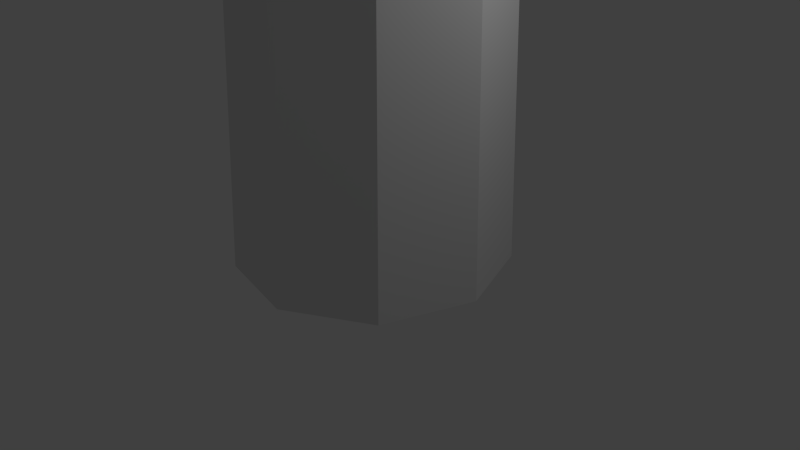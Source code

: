 # Source: palm.blend  (saved by Blender 2.58.1; exported with 4.5.12 LTS)
import bpy
from mathutils import Matrix  # noqa: F401  (used for matrix-valued properties, if any)

bpy.ops.wm.read_factory_settings(use_empty=True)
scene = bpy.context.scene
scene.name = 'Scene'

# ---- collections
col_collection_1 = bpy.data.collections.new('Collection 1'); scene.collection.children.link(col_collection_1)

# ---- world
world_world = bpy.data.worlds.new('World'); scene.world = world_world
world_world.color = (0.05088, 0.05088, 0.05088)
world_world.use_sun_shadow = False
world_world.sun_shadow_jitter_overblur = 0.0
world_world.cycles.sampling_method = 'MANUAL'
world_world.cycles.sample_map_resolution = 256

# ---- cameras
cam_camera = bpy.data.cameras.new('Camera')
cam_camera.clip_end = 100.0
cam_camera.lens = 35.0
cam_camera.ortho_scale = 7.314
cam_camera.dof.focus_distance = 0.0
cam_camera.dof.aperture_fstop = 128.0

# ---- lights
light_lamp = bpy.data.lights.new('Lamp', 'POINT')
light_lamp.transmission_factor = 0.0
light_lamp.cutoff_distance = 30.0
light_lamp.energy = 100.0
light_lamp.shadow_buffer_clip_start = 1.001
light_lamp.shadow_soft_size = 1.0
light_lamp.shadow_maximum_resolution = 0.006
light_lamp.use_absolute_resolution = True
light_lamp.cycles.use_multiple_importance_sampling = False

# ---- meshes
me_cylinder01 = bpy.data.meshes.new('Cylinder01')
me_cylinder01.from_pydata([(1.921, -1.401e-05, 0.004096), (1.458, 1.272, 0.004096), (0.6471, 1.22, 25.99), (0.8624, 0.636, 25.89), (0.2859, 1.949, 0.004096), (0.1021, 1.53, 26.04), (-1.047, 1.714, 0.004096), (-0.5178, 1.423, 26.02), (-1.917, 0.6767, 0.004096), (-0.9224, 0.9466, 25.94), (-1.917, -0.6767, 0.004096), (-0.9224, 0.3253, 25.84), (-1.047, -1.714, 0.004096), (-0.5178, -0.1506, 25.77), (0.2859, -1.949, 0.004096), (0.1021, -0.2585, 25.75), (1.458, -1.272, 0.004096), (0.6471, 0.05213, 25.8), (1.377, 1.21, 29.88), (1.815, 0.02174, 29.68), (0.2675, 1.842, 29.98), (-0.9941, 1.623, 29.94), (-1.817, 0.654, 29.79), (-1.817, -0.6105, 29.58), (-0.9941, -1.579, 29.43), (0.2675, -1.799, 29.39), (1.377, -1.167, 29.49), (0.7488, 0.317, 30.67), (0.1251, 0.6725, 30.73), (-0.5841, 0.549, 30.71), (-1.047, 0.004458, 30.62), (-1.047, -0.7064, 30.5), (-0.5841, -1.251, 30.42), (0.1251, -1.374, 30.4), (0.7488, -1.019, 30.45), (0.9951, -0.351, 30.56), (9.667, 1.243, 34.03), (8.48, 4.464, 34.55), (7.054, 6.028, 34.97), (4.047, 7.742, 35.25), (-0.03522, 9.317, 35.34), (-3.455, 8.722, 35.24), (-5.542, 7.052, 34.97), (-7.774, 4.426, 34.55), (-9.775, 1.287, 34.04), (-9.775, -2.141, 33.48), (-8.618, -3.987, 32.98), (-6.386, -6.613, 32.55), (-3.455, -9.576, 32.28), (-0.03522, -10.17, 32.18), (3.297, -9.591, 32.28), (6.305, -7.877, 32.55), (8.48, -5.318, 32.97), (9.667, -2.097, 33.49), (16.06, 6.007, 30.72), (9.266, 13.88, 32.89), (-3.036, 16.89, 31.85), (-12.35, 11.1, 29.22), (-17.21, 0.2177, 28.96), (-13.19, -9.37, 28.02), (-3.035, -16.45, 25.5), (8.51, -14.76, 28.61), (15.1, -4.715, 28.84)], [], [(0, 1, 2), (3, 0, 2), (1, 4, 5), (5, 2, 1), (4, 6, 7), (7, 5, 4), (6, 8, 9), (9, 7, 6), (8, 10, 11), (11, 9, 8), (10, 12, 13), (13, 11, 10), (12, 14, 15), (15, 13, 12), (14, 16, 17), (17, 15, 14), (16, 0, 3), (3, 17, 16), (3, 2, 18), (18, 19, 3), (2, 5, 20), (20, 18, 2), (5, 7, 21), (21, 20, 5), (7, 9, 22), (22, 21, 7), (9, 11, 23), (23, 22, 9), (11, 13, 24), (24, 23, 11), (13, 15, 25), (25, 24, 13), (15, 17, 26), (26, 25, 15), (17, 3, 19), (19, 26, 17), (27, 28, 29), (29, 30, 31), (31, 32, 33), (29, 31, 33), (27, 29, 33), (27, 33, 34), (35, 27, 34), (27, 35, 36), (36, 37, 27), (28, 27, 38), (38, 39, 28), (29, 28, 40), (40, 41, 29), (30, 29, 42), (42, 43, 30), (31, 30, 44), (44, 45, 31), (32, 31, 46), (46, 47, 32), (33, 32, 48), (48, 49, 33), (34, 33, 50), (50, 51, 34), (35, 34, 52), (52, 53, 35), (37, 36, 54), (39, 38, 55), (41, 40, 56), (43, 42, 57), (45, 44, 58), (47, 46, 59), (49, 48, 60), (51, 50, 61), (53, 52, 62)])
_uv = me_cylinder01.uv_layers.new(name='UVTex')
_uv.uv.foreach_set('vector', [0.01172, 0.8086, 0.01172, 0.6758, 0.3828, 0.7695, 0.3828, 0.7969, 0.01172, 0.8086, 0.3828, 0.7695, 0.4844, 0.9258, 0.4844, 0.8789, 0.8555, 0.9102, 0.3828, 0.7383, 0.3828, 0.7695, 0.01172, 0.6758, 0.4844, 0.8789, 0.4844, 0.793, 0.8555, 0.8555, 0.8555, 0.8555, 0.8555, 0.9102, 0.4844, 0.8789, 0.4844, 0.7891, 0.4844, 0.6797, 0.8555, 0.7305, 0.8555, 0.7305, 0.8555, 0.7539, 0.4844, 0.7891, 0.4844, 0.7891, 0.4844, 0.7344, 0.8555, 0.7539, 0.8555, 0.6992, 0.8555, 0.7305, 0.4844, 0.6797, 0.4844, 0.7344, 0.4844, 0.6836, 0.8555, 0.6992, 0.8555, 0.6992, 0.8555, 0.7539, 0.4844, 0.7344, 0.01172, 0.9531, 0.01172, 0.8203, 0.3828, 0.8633, 0.3828, 0.8633, 0.3828, 0.8906, 0.01172, 0.9531, 0.01172, 0.9531, 0.01172, 0.8828, 0.3828, 0.8906, 0.3828, 0.832, 0.3828, 0.8633, 0.01172, 0.8203, 0.01172, 0.8828, 0.01172, 0.8203, 0.3828, 0.8359, 0.3828, 0.8359, 0.3828, 0.8906, 0.01172, 0.8828, 0.8555, 0.8867, 0.8555, 0.8672, 0.9453, 0.8438, 0.9453, 0.8438, 0.9453, 0.8828, 0.8555, 0.8867, 0.8555, 0.8672, 0.8555, 0.8477, 0.9453, 0.8086, 0.9453, 0.8047, 0.9453, 0.8438, 0.8555, 0.8672, 0.3828, 0.793, 0.3828, 0.7695, 0.4727, 0.7617, 0.4727, 0.7617, 0.4727, 0.7891, 0.3828, 0.793, 0.3828, 0.7695, 0.3828, 0.7539, 0.4727, 0.7305, 0.4727, 0.7305, 0.4727, 0.7617, 0.3828, 0.7695, 0.3828, 0.7539, 0.3828, 0.7344, 0.4727, 0.6953, 0.4727, 0.6953, 0.4727, 0.7305, 0.3828, 0.7539, 0.3828, 0.8945, 0.3828, 0.8828, 0.4727, 0.8906, 0.4727, 0.8906, 0.4727, 0.9336, 0.3828, 0.8945, 0.3828, 0.8828, 0.3828, 0.8633, 0.4727, 0.8633, 0.4727, 0.8633, 0.4727, 0.8906, 0.3828, 0.8828, 0.3828, 0.8633, 0.3828, 0.8359, 0.4727, 0.8359, 0.4727, 0.8359, 0.4727, 0.8633, 0.3828, 0.8633, 0.8555, 0.9102, 0.8555, 0.8867, 0.9453, 0.8828, 0.9453, 0.8828, 0.9453, 0.9062, 0.8555, 0.9102, 0.332, 0.3802, 0.3444, 0.3568, 0.369, 0.3468, 0.369, 0.3468, 0.3942, 0.355, 0.4083, 0.3775, 0.4083, 0.3775, 0.4046, 0.4038, 0.3849, 0.4215, 0.369, 0.3468, 0.4083, 0.3775, 0.3849, 0.4215, 0.332, 0.3802, 0.369, 0.3468, 0.3849, 0.4215, 0.332, 0.3802, 0.3849, 0.4215, 0.3584, 0.4225, 0.3375, 0.4061, 0.332, 0.3802, 0.3584, 0.4225, 0.332, 0.3802, 0.3375, 0.4061, 0.1522, 0.4419, 0.1522, 0.4419, 0.144, 0.3505, 0.332, 0.3802, 0.3444, 0.3568, 0.332, 0.3802, 0.1624, 0.2846, 0.1624, 0.2846, 0.216, 0.2186, 0.3444, 0.3568, 0.369, 0.3468, 0.3444, 0.3568, 0.2477, 0.1938, 0.2477, 0.1938, 0.3312, 0.1616, 0.369, 0.3468, 0.3942, 0.355, 0.369, 0.3468, 0.4238, 0.1604, 0.4238, 0.1604, 0.5065, 0.1982, 0.3942, 0.355, 0.4083, 0.3775, 0.3942, 0.355, 0.5559, 0.2386, 0.5559, 0.2386, 0.5997, 0.3163, 0.4083, 0.3775, 0.4046, 0.4038, 0.4083, 0.3775, 0.6051, 0.3933, 0.6051, 0.3933, 0.5797, 0.4883, 0.4046, 0.4038, 0.3849, 0.4215, 0.4046, 0.4038, 0.5453, 0.5094, 0.5453, 0.5094, 0.4821, 0.5758, 0.3849, 0.4215, 0.3584, 0.4225, 0.3849, 0.4215, 0.3975, 0.5992, 0.3975, 0.5992, 0.3096, 0.5931, 0.3584, 0.4225, 0.3375, 0.4061, 0.3584, 0.4225, 0.2412, 0.575, 0.2412, 0.575, 0.1821, 0.5133, 0.3375, 0.4061, 0.144, 0.3505, 0.1522, 0.4419, 0.01015, 0.3875, 0.216, 0.2186, 0.1624, 0.2846, 0.05478, 0.1422, 0.3312, 0.1616, 0.2477, 0.1938, 0.2549, 0.003677, 0.5065, 0.1982, 0.4238, 0.1604, 0.5422, 0.01954, 0.5997, 0.3163, 0.5559, 0.2386, 0.711, 0.203, 0.5797, 0.4883, 0.6051, 0.3933, 0.7554, 0.4727, 0.4821, 0.5758, 0.5453, 0.5094, 0.6043, 0.6581, 0.3096, 0.5931, 0.3975, 0.5992, 0.352, 0.7229, 0.1821, 0.5133, 0.2412, 0.575, 0.101, 0.643])
me_cylinder01.use_remesh_preserve_volume = False
me_cylinder01.use_remesh_preserve_attributes = False
me_cylinder01.use_mirror_vertex_groups = False
me_cylinder01.update()

# ---- objects
ob_mesh = bpy.data.objects.new('Mesh', me_cylinder01)
ob_lamp = bpy.data.objects.new('Lamp', light_lamp)
ob_camera = bpy.data.objects.new('Camera', cam_camera)

# ---- transforms, parenting, visibility, modifiers, constraints
ob_mesh.location = (0.0, 0.0, 0.0)
ob_mesh.lock_location = (False, True, True)
ob_mesh.lineart.crease_threshold = 0.0
ob_lamp.location = (4.076, 1.005, 5.904)
ob_lamp.rotation_euler = (0.6503, 0.05522, 1.866)
ob_lamp.lock_rotations_4d = False
ob_lamp.empty_display_type = 'ARROWS'
ob_lamp.color = (0.0, 0.0, 0.0, 0.0)
ob_lamp.lineart.crease_threshold = 0.0
ob_camera.location = (7.481, -6.508, 5.344)
ob_camera.rotation_euler = (1.109, 0.01082, 0.8149)
ob_camera.lock_rotations_4d = False
ob_camera.empty_display_type = 'ARROWS'
ob_camera.color = (0.0, 0.0, 0.0, 0.0)
ob_camera.display_type = 'WIRE'
ob_camera.lineart.crease_threshold = 0.0

# ---- collection membership
col_collection_1.objects.link(ob_mesh)
col_collection_1.objects.link(ob_lamp)
col_collection_1.objects.link(ob_camera)

# ---- scene / render settings (as saved in the file)
scene.camera = ob_camera
scene.frame_start = 1; scene.frame_end = 250; scene.frame_set(0)
scene.render.engine = 'BLENDER_EEVEE_NEXT'
scene.render.image_settings.color_mode = 'RGB'
scene.render.image_settings.compression = 90
scene.render.resolution_percentage = 50
scene.render.dither_intensity = 0.0
scene.render.bake_margin = 2
scene.render.bake_bias = 0.0
scene.cycles.use_denoising = False
scene.cycles.samples = 10
scene.cycles.sampling_pattern = 'TABULATED_SOBOL'
scene.cycles.light_sampling_threshold = 0.0
scene.cycles.use_adaptive_sampling = False
scene.cycles.use_light_tree = False
scene.cycles.blur_glossy = 0.0
scene.cycles.volume_bounces = 1
scene.cycles.pixel_filter_type = 'GAUSSIAN'
scene.cycles.sample_clamp_indirect = 0.0
scene.view_settings.view_transform = 'Standard'
bpy.context.view_layer.update()
